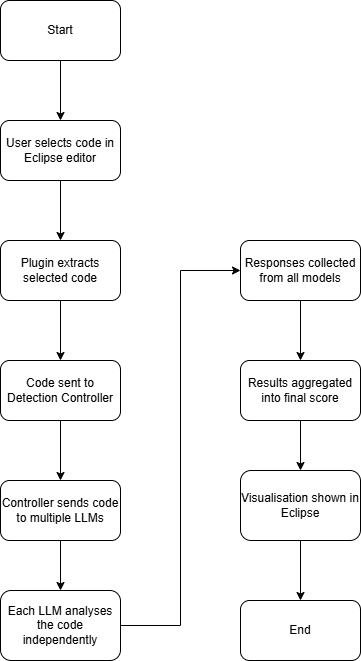

The diagram above was exported from draw.io. Its source (the exported page's mxGraphModel, read from the mxfile embedded in the PNG):
<mxGraphModel dx="1303" dy="718" grid="1" gridSize="10" guides="1" tooltips="1" connect="1" arrows="1" fold="1" page="1" pageScale="1" pageWidth="850" pageHeight="1100" math="0" shadow="0">
  <root>
    <mxCell id="0" />
    <mxCell id="1" parent="0" />
    <mxCell id="a0lcJSOb_HNfTl6QGKS3-7" edge="1" parent="1" source="a0lcJSOb_HNfTl6QGKS3-1" style="edgeStyle=orthogonalEdgeStyle;rounded=0;orthogonalLoop=1;jettySize=auto;html=1;entryX=0.5;entryY=0;entryDx=0;entryDy=0;" target="a0lcJSOb_HNfTl6QGKS3-2">
      <mxGeometry relative="1" as="geometry" />
    </mxCell>
    <mxCell id="a0lcJSOb_HNfTl6QGKS3-1" parent="1" style="rounded=1;whiteSpace=wrap;html=1;" value="Start" vertex="1">
      <mxGeometry height="60" width="120" x="320" y="80" as="geometry" />
    </mxCell>
    <mxCell id="a0lcJSOb_HNfTl6QGKS3-8" edge="1" parent="1" source="a0lcJSOb_HNfTl6QGKS3-2" style="edgeStyle=orthogonalEdgeStyle;rounded=0;orthogonalLoop=1;jettySize=auto;html=1;entryX=0.5;entryY=0;entryDx=0;entryDy=0;" target="a0lcJSOb_HNfTl6QGKS3-3">
      <mxGeometry relative="1" as="geometry" />
    </mxCell>
    <mxCell id="a0lcJSOb_HNfTl6QGKS3-2" parent="1" style="rounded=1;whiteSpace=wrap;html=1;" value="User selects code in Eclipse editor" vertex="1">
      <mxGeometry height="60" width="120" x="320" y="200" as="geometry" />
    </mxCell>
    <mxCell id="a0lcJSOb_HNfTl6QGKS3-9" edge="1" parent="1" source="a0lcJSOb_HNfTl6QGKS3-3" style="edgeStyle=orthogonalEdgeStyle;rounded=0;orthogonalLoop=1;jettySize=auto;html=1;entryX=0.5;entryY=0;entryDx=0;entryDy=0;" target="a0lcJSOb_HNfTl6QGKS3-4">
      <mxGeometry relative="1" as="geometry" />
    </mxCell>
    <mxCell id="a0lcJSOb_HNfTl6QGKS3-3" parent="1" style="rounded=1;whiteSpace=wrap;html=1;" value="Plugin extracts selected code" vertex="1">
      <mxGeometry height="60" width="120" x="320" y="320" as="geometry" />
    </mxCell>
    <mxCell id="a0lcJSOb_HNfTl6QGKS3-10" edge="1" parent="1" source="a0lcJSOb_HNfTl6QGKS3-4" style="edgeStyle=orthogonalEdgeStyle;rounded=0;orthogonalLoop=1;jettySize=auto;html=1;entryX=0.5;entryY=0;entryDx=0;entryDy=0;" target="a0lcJSOb_HNfTl6QGKS3-5">
      <mxGeometry relative="1" as="geometry" />
    </mxCell>
    <mxCell id="a0lcJSOb_HNfTl6QGKS3-4" parent="1" style="rounded=1;whiteSpace=wrap;html=1;" value="Code sent to Detection Controller" vertex="1">
      <mxGeometry height="60" width="120" x="320" y="440" as="geometry" />
    </mxCell>
    <mxCell id="a0lcJSOb_HNfTl6QGKS3-11" edge="1" parent="1" source="a0lcJSOb_HNfTl6QGKS3-5" style="edgeStyle=orthogonalEdgeStyle;rounded=0;orthogonalLoop=1;jettySize=auto;html=1;entryX=0.5;entryY=0;entryDx=0;entryDy=0;" target="a0lcJSOb_HNfTl6QGKS3-6">
      <mxGeometry relative="1" as="geometry" />
    </mxCell>
    <mxCell id="a0lcJSOb_HNfTl6QGKS3-5" parent="1" style="rounded=1;whiteSpace=wrap;html=1;" value="Controller sends code to multiple LLMs" vertex="1">
      <mxGeometry height="60" width="120" x="320" y="560" as="geometry" />
    </mxCell>
    <mxCell id="a0lcJSOb_HNfTl6QGKS3-17" edge="1" parent="1" source="a0lcJSOb_HNfTl6QGKS3-6" style="edgeStyle=orthogonalEdgeStyle;rounded=0;orthogonalLoop=1;jettySize=auto;html=1;entryX=0;entryY=0.5;entryDx=0;entryDy=0;" target="a0lcJSOb_HNfTl6QGKS3-13">
      <mxGeometry relative="1" as="geometry" />
    </mxCell>
    <mxCell id="a0lcJSOb_HNfTl6QGKS3-6" parent="1" style="rounded=1;whiteSpace=wrap;html=1;" value="&lt;div&gt;Each LLM analyses the code independently&lt;/div&gt;" vertex="1">
      <mxGeometry height="70" width="120" x="320" y="670" as="geometry" />
    </mxCell>
    <mxCell id="a0lcJSOb_HNfTl6QGKS3-12" edge="1" parent="1" source="a0lcJSOb_HNfTl6QGKS3-13" style="edgeStyle=orthogonalEdgeStyle;rounded=0;orthogonalLoop=1;jettySize=auto;html=1;entryX=0.5;entryY=0;entryDx=0;entryDy=0;" target="a0lcJSOb_HNfTl6QGKS3-15">
      <mxGeometry relative="1" as="geometry" />
    </mxCell>
    <mxCell id="a0lcJSOb_HNfTl6QGKS3-13" parent="1" style="rounded=1;whiteSpace=wrap;html=1;" value="Responses collected from all models" vertex="1">
      <mxGeometry height="60" width="120" x="560" y="320" as="geometry" />
    </mxCell>
    <mxCell id="a0lcJSOb_HNfTl6QGKS3-14" edge="1" parent="1" source="a0lcJSOb_HNfTl6QGKS3-15" style="edgeStyle=orthogonalEdgeStyle;rounded=0;orthogonalLoop=1;jettySize=auto;html=1;entryX=0.5;entryY=0;entryDx=0;entryDy=0;" target="a0lcJSOb_HNfTl6QGKS3-16">
      <mxGeometry relative="1" as="geometry" />
    </mxCell>
    <mxCell id="a0lcJSOb_HNfTl6QGKS3-15" parent="1" style="rounded=1;whiteSpace=wrap;html=1;" value="Results aggregated into final score" vertex="1">
      <mxGeometry height="60" width="120" x="560" y="440" as="geometry" />
    </mxCell>
    <mxCell id="a0lcJSOb_HNfTl6QGKS3-19" edge="1" parent="1" source="a0lcJSOb_HNfTl6QGKS3-16" style="edgeStyle=orthogonalEdgeStyle;rounded=0;orthogonalLoop=1;jettySize=auto;html=1;entryX=0.5;entryY=0;entryDx=0;entryDy=0;" target="a0lcJSOb_HNfTl6QGKS3-18">
      <mxGeometry relative="1" as="geometry" />
    </mxCell>
    <mxCell id="a0lcJSOb_HNfTl6QGKS3-16" parent="1" style="rounded=1;whiteSpace=wrap;html=1;" value="&lt;div&gt;Visualisation shown in Eclipse&lt;/div&gt;" vertex="1">
      <mxGeometry height="70" width="120" x="560" y="550" as="geometry" />
    </mxCell>
    <mxCell id="a0lcJSOb_HNfTl6QGKS3-18" parent="1" style="rounded=1;whiteSpace=wrap;html=1;" value="End" vertex="1">
      <mxGeometry height="60" width="120" x="560" y="680" as="geometry" />
    </mxCell>
  </root>
</mxGraphModel>